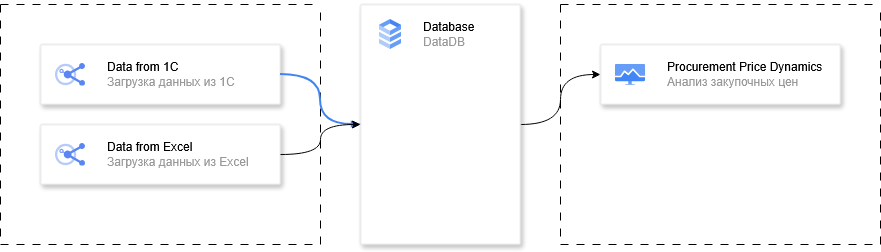

The diagram above was exported from draw.io. Its source (the exported page's mxGraphModel, read from the mxfile embedded in the PNG):
<mxGraphModel dx="1414" dy="787" grid="1" gridSize="10" guides="1" tooltips="1" connect="1" arrows="1" fold="1" page="1" pageScale="1" pageWidth="1169" pageHeight="827" background="none" math="0" shadow="0">
  <root>
    <mxCell id="0" />
    <mxCell id="1" parent="0" />
    <mxCell id="zpH_9QKlHGzcsDLXYgZc-2" parent="1" style="swimlane;startSize=0;dashed=1;dashPattern=8 8;" value="" vertex="1">
      <mxGeometry height="240" width="320" x="40" y="40" as="geometry" />
    </mxCell>
    <mxCell id="J7UoiC1VJjDlH2-V-lC7-1" parent="zpH_9QKlHGzcsDLXYgZc-2" style="fillColor=#ffffff;strokeColor=#dddddd;shadow=1;strokeWidth=1;rounded=1;absoluteArcSize=1;arcSize=2;" value="" vertex="1">
      <mxGeometry height="60" width="240" x="40" y="40" as="geometry" />
    </mxCell>
    <mxCell id="J7UoiC1VJjDlH2-V-lC7-2" parent="J7UoiC1VJjDlH2-V-lC7-1" style="editableCssRules=.*;html=1;fontColor=#999999;shape=image;verticalLabelPosition=middle;verticalAlign=middle;labelPosition=right;align=left;spacingLeft=20;part=1;points=[];imageAspect=0;image=data:image/svg+xml,(base64 omitted: 3588 chars);" value="&lt;font color=&quot;#000000&quot;&gt;Data from 1C&lt;/font&gt;&lt;br&gt;Загрузка данных из 1С" vertex="1">
      <mxGeometry height="23" relative="1" width="30" as="geometry">
        <mxPoint x="15" y="18.5" as="offset" />
      </mxGeometry>
    </mxCell>
    <mxCell id="zpH_9QKlHGzcsDLXYgZc-6" parent="zpH_9QKlHGzcsDLXYgZc-2" style="fillColor=#ffffff;strokeColor=#dddddd;shadow=1;strokeWidth=1;rounded=1;absoluteArcSize=1;arcSize=2;" value="" vertex="1">
      <mxGeometry height="60" width="240" x="40" y="120" as="geometry" />
    </mxCell>
    <mxCell id="zpH_9QKlHGzcsDLXYgZc-7" parent="zpH_9QKlHGzcsDLXYgZc-6" style="editableCssRules=.*;html=1;fontColor=#999999;shape=image;verticalLabelPosition=middle;verticalAlign=middle;labelPosition=right;align=left;spacingLeft=20;part=1;points=[];imageAspect=0;image=data:image/svg+xml,(base64 omitted: 3588 chars);" value="&lt;font color=&quot;#000000&quot;&gt;Data from Excel&lt;/font&gt;&lt;br&gt;Загрузка данных из Excel" vertex="1">
      <mxGeometry height="23" relative="1" width="30" as="geometry">
        <mxPoint x="15" y="18.5" as="offset" />
      </mxGeometry>
    </mxCell>
    <mxCell id="nJoCvYUNNrHLBh-1Q9Qh-4" edge="1" parent="1" source="c_qb711Ywvry7og6KlT6-15" style="edgeStyle=orthogonalEdgeStyle;rounded=0;orthogonalLoop=1;jettySize=auto;html=1;exitX=1;exitY=0.5;exitDx=0;exitDy=0;entryX=0;entryY=0.5;entryDx=0;entryDy=0;curved=1;" target="c_qb711Ywvry7og6KlT6-17">
      <mxGeometry relative="1" as="geometry" />
    </mxCell>
    <mxCell id="c_qb711Ywvry7og6KlT6-15" parent="1" style="fillColor=#ffffff;strokeColor=#dddddd;shadow=1;strokeWidth=1;rounded=1;absoluteArcSize=1;arcSize=2;" value="" vertex="1">
      <mxGeometry height="240" width="160" x="400" y="40" as="geometry" />
    </mxCell>
    <mxCell id="c_qb711Ywvry7og6KlT6-16" parent="c_qb711Ywvry7og6KlT6-15" style="editableCssRules=.*;html=1;fontColor=#999999;shape=image;verticalLabelPosition=middle;verticalAlign=middle;labelPosition=right;align=left;spacingLeft=20;part=1;points=[];imageAspect=0;image=data:image/svg+xml,(base64 omitted: 1016 chars);" value="&lt;div&gt;&lt;font color=&quot;#000000&quot;&gt;Database&lt;/font&gt;&lt;/div&gt;&lt;div&gt;DataDB&lt;/div&gt;" vertex="1">
      <mxGeometry height="30" relative="1" width="22" as="geometry">
        <mxPoint x="19" y="15" as="offset" />
      </mxGeometry>
    </mxCell>
    <mxCell id="zpH_9QKlHGzcsDLXYgZc-3" parent="1" style="swimlane;startSize=0;dashed=1;dashPattern=8 8;" value="" vertex="1">
      <mxGeometry height="240" width="320" x="600" y="40" as="geometry" />
    </mxCell>
    <mxCell id="c_qb711Ywvry7og6KlT6-17" parent="zpH_9QKlHGzcsDLXYgZc-3" style="fillColor=#ffffff;strokeColor=#dddddd;shadow=1;strokeWidth=1;rounded=1;absoluteArcSize=1;arcSize=2;" value="" vertex="1">
      <mxGeometry height="60" width="240" x="40" y="40" as="geometry" />
    </mxCell>
    <mxCell id="c_qb711Ywvry7og6KlT6-18" parent="c_qb711Ywvry7og6KlT6-17" style="editableCssRules=.*;html=1;fontColor=#999999;shape=image;verticalLabelPosition=middle;verticalAlign=middle;labelPosition=right;align=left;spacingLeft=20;part=1;points=[];imageAspect=0;image=data:image/svg+xml,(base64 omitted: 1120 chars);" value="&lt;div&gt;&lt;font color=&quot;#000000&quot;&gt;Procurement Price&amp;nbsp;&lt;/font&gt;&lt;font color=&quot;#000000&quot;&gt;Dynamics&lt;/font&gt;&lt;/div&gt;&lt;div&gt;Анализ закупочных цен&lt;/div&gt;" vertex="1">
      <mxGeometry height="21" relative="1" width="30" as="geometry">
        <mxPoint x="15" y="19.5" as="offset" />
      </mxGeometry>
    </mxCell>
    <mxCell id="nJoCvYUNNrHLBh-1Q9Qh-2" edge="1" parent="1" source="J7UoiC1VJjDlH2-V-lC7-1" style="edgeStyle=orthogonalEdgeStyle;fontSize=12;html=1;endArrow=blockThin;endFill=1;rounded=0;strokeWidth=2;endSize=4;startSize=4;dashed=0;strokeColor=#4284F3;exitX=1;exitY=0.5;exitDx=0;exitDy=0;entryX=0;entryY=0.5;entryDx=0;entryDy=0;curved=1;" target="c_qb711Ywvry7og6KlT6-15" value="">
      <mxGeometry relative="1" width="100" as="geometry">
        <mxPoint x="540" y="400" as="sourcePoint" />
        <mxPoint x="640" y="400" as="targetPoint" />
      </mxGeometry>
    </mxCell>
    <mxCell id="nJoCvYUNNrHLBh-1Q9Qh-3" edge="1" parent="1" source="zpH_9QKlHGzcsDLXYgZc-6" style="edgeStyle=orthogonalEdgeStyle;rounded=0;orthogonalLoop=1;jettySize=auto;html=1;exitX=1;exitY=0.5;exitDx=0;exitDy=0;entryX=0;entryY=0.5;entryDx=0;entryDy=0;curved=1;" target="c_qb711Ywvry7og6KlT6-15">
      <mxGeometry relative="1" as="geometry" />
    </mxCell>
  </root>
</mxGraphModel>